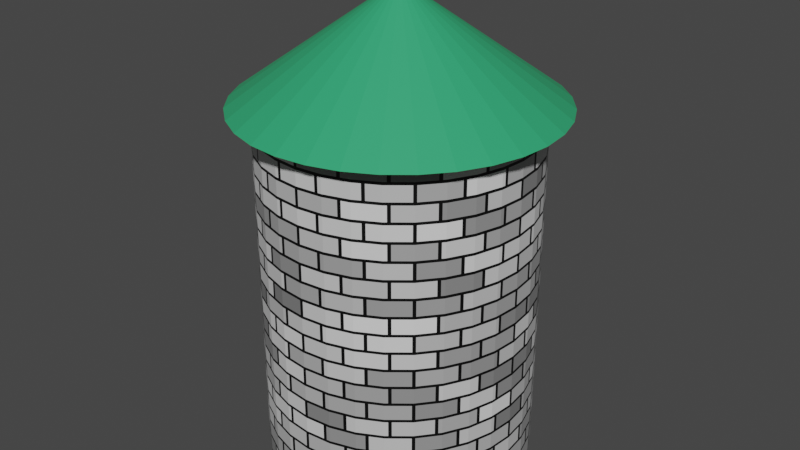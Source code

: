 # Source: Tower.blend  (saved by Blender 3.1.7; exported with 4.5.12 LTS)
import bpy
from mathutils import Matrix  # noqa: F401  (used for matrix-valued properties, if any)

bpy.ops.wm.read_factory_settings(use_empty=True)
scene = bpy.context.scene
scene.name = 'Scene'

# ---- collections
col_collection = bpy.data.collections.new('Collection'); scene.collection.children.link(col_collection)

# ---- materials (node trees are filled in below, after node groups)
mat_tower_base_material_001 = bpy.data.materials.new('Tower Base Material.001')
mat_tower_base_material_001.use_transparent_shadow = False
mat_tower_roof_material = bpy.data.materials.new('Tower Roof Material')
mat_tower_roof_material.use_transparent_shadow = False

# ---- material node trees
mat_tower_base_material_001.use_nodes = True; mat_tower_base_material_001.node_tree.nodes.clear()
_N = mat_tower_base_material_001.node_tree.nodes; _L = mat_tower_base_material_001.node_tree.links
n0 = _N.new('ShaderNodeBsdfPrincipled'); n0.name = 'Principled BSDF'; n0.location = (10, 300)
n0.distribution = 'GGX'
n0.subsurface_method = 'RANDOM_WALK_SKIN'
n0.inputs[3].default_value = 1.45
n0.inputs[27].default_value = (0.0, 0.0, 0.0, 1.0)
n0.inputs[28].default_value = 1.0
n1 = _N.new('ShaderNodeOutputMaterial'); n1.name = 'Material Output'; n1.location = (300, 300)
n2 = _N.new('ShaderNodeTexBrick'); n2.name = 'Brick Texture'; n2.location = (0, 0)
n2.inputs[4].default_value = 10.0
n3 = _N.new('ShaderNodeTexCoord'); n3.name = 'Texture Coordinate'; n3.location = (0, 0)
_L.new(n0.outputs[0], n1.inputs[0])
_L.new(n2.outputs[0], n0.inputs[0])
_L.new(n3.outputs[2], n2.inputs[0])
n1.is_active_output = True
mat_tower_roof_material.use_nodes = True; mat_tower_roof_material.node_tree.nodes.clear()
_N = mat_tower_roof_material.node_tree.nodes; _L = mat_tower_roof_material.node_tree.links
n0 = _N.new('ShaderNodeBsdfPrincipled'); n0.name = 'Principled BSDF'; n0.location = (10, 300)
n0.distribution = 'GGX'
n0.subsurface_method = 'RANDOM_WALK_SKIN'
n0.inputs[0].default_value = (0.03141, 0.3867, 0.161, 1.0)
n0.inputs[3].default_value = 1.45
n0.inputs[27].default_value = (0.0, 0.0, 0.0, 1.0)
n0.inputs[28].default_value = 1.0
n1 = _N.new('ShaderNodeOutputMaterial'); n1.name = 'Material Output'; n1.location = (300, 300)
_L.new(n0.outputs[0], n1.inputs[0])
n1.is_active_output = True

# ---- world
world_world = bpy.data.worlds.new('World'); scene.world = world_world
world_world.use_nodes = True; world_world.node_tree.nodes.clear()
_N = world_world.node_tree.nodes; _L = world_world.node_tree.links
n0 = _N.new('ShaderNodeOutputWorld'); n0.name = 'World Output'; n0.location = (300, 300)
n1 = _N.new('ShaderNodeBackground'); n1.name = 'Background'; n1.location = (10, 300)
n1.inputs[0].default_value = (0.05088, 0.05088, 0.05088, 1.0)
_L.new(n1.outputs[0], n0.inputs[0])
n0.is_active_output = True
world_world.color = (0.05088, 0.05088, 0.05088)
world_world.use_sun_shadow = False
world_world.sun_shadow_jitter_overblur = 0.0

# ---- meshes
me_cylinder = bpy.data.meshes.new('Cylinder')
me_cylinder.from_pydata([(0.0, 3.0, -4.0), (0.0, 3.0, 4.0), (0.5853, 2.942, -4.0), (0.5853, 2.942, 4.0), (1.148, 2.772, -4.0), (1.148, 2.772, 4.0), (1.667, 2.494, -4.0), (1.667, 2.494, 4.0), (2.121, 2.121, -4.0), (2.121, 2.121, 4.0), (2.494, 1.667, -4.0), (2.494, 1.667, 4.0), (2.772, 1.148, -4.0), (2.772, 1.148, 4.0), (2.942, 0.5853, -4.0), (2.942, 0.5853, 4.0), (3.0, -1.311e-07, -4.0), (3.0, -1.311e-07, 4.0), (2.942, -0.5853, -4.0), (2.942, -0.5853, 4.0), (2.772, -1.148, -4.0), (2.772, -1.148, 4.0), (2.494, -1.667, -4.0), (2.494, -1.667, 4.0), (2.121, -2.121, -4.0), (2.121, -2.121, 4.0), (1.667, -2.494, -4.0), (1.667, -2.494, 4.0), (1.148, -2.772, -4.0), (1.148, -2.772, 4.0), (0.5853, -2.942, -4.0), (0.5853, -2.942, 4.0), (-2.623e-07, -3.0, -4.0), (-2.623e-07, -3.0, 4.0), (-0.5853, -2.942, -4.0), (-0.5853, -2.942, 4.0), (-1.148, -2.772, -4.0), (-1.148, -2.772, 4.0), (-1.667, -2.494, -4.0), (-1.667, -2.494, 4.0), (-2.121, -2.121, -4.0), (-2.121, -2.121, 4.0), (-2.494, -1.667, -4.0), (-2.494, -1.667, 4.0), (-2.772, -1.148, -4.0), (-2.772, -1.148, 4.0), (-2.942, -0.5853, -4.0), (-2.942, -0.5853, 4.0), (-3.0, 3.577e-08, -4.0), (-3.0, 3.577e-08, 4.0), (-2.942, 0.5853, -4.0), (-2.942, 0.5853, 4.0), (-2.772, 1.148, -4.0), (-2.772, 1.148, 4.0), (-2.494, 1.667, -4.0), (-2.494, 1.667, 4.0), (-2.121, 2.121, -4.0), (-2.121, 2.121, 4.0), (-1.667, 2.494, -4.0), (-1.667, 2.494, 4.0), (-1.148, 2.772, -4.0), (-1.148, 2.772, 4.0), (-0.5853, 2.942, -4.0), (-0.5853, 2.942, 4.0)], [], [(0, 1, 3, 2), (2, 3, 5, 4), (4, 5, 7, 6), (6, 7, 9, 8), (8, 9, 11, 10), (10, 11, 13, 12), (12, 13, 15, 14), (14, 15, 17, 16), (16, 17, 19, 18), (18, 19, 21, 20), (20, 21, 23, 22), (22, 23, 25, 24), (24, 25, 27, 26), (26, 27, 29, 28), (28, 29, 31, 30), (30, 31, 33, 32), (32, 33, 35, 34), (34, 35, 37, 36), (36, 37, 39, 38), (38, 39, 41, 40), (40, 41, 43, 42), (42, 43, 45, 44), (44, 45, 47, 46), (46, 47, 49, 48), (48, 49, 51, 50), (50, 51, 53, 52), (52, 53, 55, 54), (54, 55, 57, 56), (56, 57, 59, 58), (58, 59, 61, 60), (3, 1, 63, 61, 59, 57, 55, 53, 51, 49, 47, 45, 43, 41, 39, 37, 35, 33, 31, 29, 27, 25, 23, 21, 19, 17, 15, 13, 11, 9, 7, 5), (60, 61, 63, 62), (62, 63, 1, 0), (0, 2, 4, 6, 8, 10, 12, 14, 16, 18, 20, 22, 24, 26, 28, 30, 32, 34, 36, 38, 40, 42, 44, 46, 48, 50, 52, 54, 56, 58, 60, 62)])
_uv = me_cylinder.uv_layers.new(name='UVMap')
_uv.uv.foreach_set('vector', [1.0, 0.5, 1.0, 1.0, 0.9688, 1.0, 0.9688, 0.5, 0.9688, 0.5, 0.9688, 1.0, 0.9375, 1.0, 0.9375, 0.5, 0.9375, 0.5, 0.9375, 1.0, 0.9062, 1.0, 0.9062, 0.5, 0.9062, 0.5, 0.9062, 1.0, 0.875, 1.0, 0.875, 0.5, 0.875, 0.5, 0.875, 1.0, 0.8438, 1.0, 0.8438, 0.5, 0.8438, 0.5, 0.8438, 1.0, 0.8125, 1.0, 0.8125, 0.5, 0.8125, 0.5, 0.8125, 1.0, 0.7812, 1.0, 0.7812, 0.5, 0.7812, 0.5, 0.7812, 1.0, 0.75, 1.0, 0.75, 0.5, 0.75, 0.5, 0.75, 1.0, 0.7188, 1.0, 0.7188, 0.5, 0.7188, 0.5, 0.7188, 1.0, 0.6875, 1.0, 0.6875, 0.5, 0.6875, 0.5, 0.6875, 1.0, 0.6562, 1.0, 0.6562, 0.5, 0.6562, 0.5, 0.6562, 1.0, 0.625, 1.0, 0.625, 0.5, 0.625, 0.5, 0.625, 1.0, 0.5938, 1.0, 0.5938, 0.5, 0.5938, 0.5, 0.5938, 1.0, 0.5625, 1.0, 0.5625, 0.5, 0.5625, 0.5, 0.5625, 1.0, 0.5312, 1.0, 0.5312, 0.5, 0.5312, 0.5, 0.5312, 1.0, 0.5, 1.0, 0.5, 0.5, 0.5, 0.5, 0.5, 1.0, 0.4688, 1.0, 0.4688, 0.5, 0.4688, 0.5, 0.4688, 1.0, 0.4375, 1.0, 0.4375, 0.5, 0.4375, 0.5, 0.4375, 1.0, 0.4062, 1.0, 0.4062, 0.5, 0.4062, 0.5, 0.4062, 1.0, 0.375, 1.0, 0.375, 0.5, 0.375, 0.5, 0.375, 1.0, 0.3438, 1.0, 0.3438, 0.5, 0.3438, 0.5, 0.3438, 1.0, 0.3125, 1.0, 0.3125, 0.5, 0.3125, 0.5, 0.3125, 1.0, 0.2812, 1.0, 0.2812, 0.5, 0.2812, 0.5, 0.2812, 1.0, 0.25, 1.0, 0.25, 0.5, 0.25, 0.5, 0.25, 1.0, 0.2188, 1.0, 0.2188, 0.5, 0.2188, 0.5, 0.2188, 1.0, 0.1875, 1.0, 0.1875, 0.5, 0.1875, 0.5, 0.1875, 1.0, 0.1562, 1.0, 0.1562, 0.5, 0.1562, 0.5, 0.1562, 1.0, 0.125, 1.0, 0.125, 0.5, 0.125, 0.5, 0.125, 1.0, 0.09375, 1.0, 0.09375, 0.5, 0.09375, 0.5, 0.09375, 1.0, 0.0625, 1.0, 0.0625, 0.5, 0.2968, 0.4854, 0.25, 0.49, 0.2032, 0.4854, 0.1582, 0.4717, 0.1167, 0.4496, 0.08029, 0.4197, 0.05045, 0.3833, 0.02827, 0.3418, 0.01461, 0.2968, 0.01, 0.25, 0.01461, 0.2032, 0.02827, 0.1582, 0.05045, 0.1167, 0.08029, 0.08029, 0.1167, 0.05045, 0.1582, 0.02827, 0.2032, 0.01461, 0.25, 0.01, 0.2968, 0.01461, 0.3418, 0.02827, 0.3833, 0.05045, 0.4197, 0.08029, 0.4496, 0.1167, 0.4717, 0.1582, 0.4854, 0.2032, 0.49, 0.25, 0.4854, 0.2968, 0.4717, 0.3418, 0.4496, 0.3833, 0.4197, 0.4197, 0.3833, 0.4496, 0.3418, 0.4717, 0.0625, 0.5, 0.0625, 1.0, 0.03125, 1.0, 0.03125, 0.5, 0.03125, 0.5, 0.03125, 1.0, 0.0, 1.0, 0.0, 0.5, 0.75, 0.49, 0.7968, 0.4854, 0.8418, 0.4717, 0.8833, 0.4496, 0.9197, 0.4197, 0.9496, 0.3833, 0.9717, 0.3418, 0.9854, 0.2968, 0.99, 0.25, 0.9854, 0.2032, 0.9717, 0.1582, 0.9496, 0.1167, 0.9197, 0.08029, 0.8833, 0.05045, 0.8418, 0.02827, 0.7968, 0.01461, 0.75, 0.01, 0.7032, 0.01461, 0.6582, 0.02827, 0.6167, 0.05045, 0.5803, 0.08029, 0.5504, 0.1167, 0.5283, 0.1582, 0.5146, 0.2032, 0.51, 0.25, 0.5146, 0.2968, 0.5283, 0.3418, 0.5504, 0.3833, 0.5803, 0.4197, 0.6167, 0.4496, 0.6582, 0.4717, 0.7032, 0.4854])
me_cylinder.materials.append(mat_tower_base_material_001)
me_cylinder.use_remesh_fix_poles = True
me_cylinder.use_remesh_preserve_attributes = False
me_cylinder.update()
me_cone = bpy.data.meshes.new('Cone')
me_cone.from_pydata([(0.0, 3.5, -1.25), (0.6828, 3.433, -1.25), (1.339, 3.234, -1.25), (1.944, 2.91, -1.25), (2.475, 2.475, -1.25), (2.91, 1.944, -1.25), (3.234, 1.339, -1.25), (3.433, 0.6828, -1.25), (3.5, -1.53e-07, -1.25), (3.433, -0.6828, -1.25), (3.234, -1.339, -1.25), (2.91, -1.944, -1.25), (2.475, -2.475, -1.25), (1.944, -2.91, -1.25), (1.339, -3.234, -1.25), (0.6828, -3.433, -1.25), (-3.06e-07, -3.5, -1.25), (-0.6828, -3.433, -1.25), (-1.339, -3.234, -1.25), (-1.944, -2.91, -1.25), (-2.475, -2.475, -1.25), (-2.91, -1.944, -1.25), (-3.234, -1.339, -1.25), (-3.433, -0.6828, -1.25), (-3.5, 4.174e-08, -1.25), (-3.433, 0.6828, -1.25), (-3.234, 1.339, -1.25), (-2.91, 1.944, -1.25), (-2.475, 2.475, -1.25), (-1.944, 2.91, -1.25), (-1.339, 3.234, -1.25), (-0.6828, 3.433, -1.25), (0.0, 0.0, 1.25)], [], [(0, 32, 1), (1, 32, 2), (2, 32, 3), (3, 32, 4), (4, 32, 5), (5, 32, 6), (6, 32, 7), (7, 32, 8), (8, 32, 9), (9, 32, 10), (10, 32, 11), (11, 32, 12), (12, 32, 13), (13, 32, 14), (14, 32, 15), (15, 32, 16), (16, 32, 17), (17, 32, 18), (18, 32, 19), (19, 32, 20), (20, 32, 21), (21, 32, 22), (22, 32, 23), (23, 32, 24), (24, 32, 25), (25, 32, 26), (26, 32, 27), (27, 32, 28), (28, 32, 29), (29, 32, 30), (0, 1, 2, 3, 4, 5, 6, 7, 8, 9, 10, 11, 12, 13, 14, 15, 16, 17, 18, 19, 20, 21, 22, 23, 24, 25, 26, 27, 28, 29, 30, 31), (30, 32, 31), (31, 32, 0)])
_uv = me_cone.uv_layers.new(name='UVMap')
_uv.uv.foreach_set('vector', [0.25, 0.49, 0.25, 0.25, 0.2968, 0.4854, 0.2968, 0.4854, 0.25, 0.25, 0.3418, 0.4717, 0.3418, 0.4717, 0.25, 0.25, 0.3833, 0.4496, 0.3833, 0.4496, 0.25, 0.25, 0.4197, 0.4197, 0.4197, 0.4197, 0.25, 0.25, 0.4496, 0.3833, 0.4496, 0.3833, 0.25, 0.25, 0.4717, 0.3418, 0.4717, 0.3418, 0.25, 0.25, 0.4854, 0.2968, 0.4854, 0.2968, 0.25, 0.25, 0.49, 0.25, 0.49, 0.25, 0.25, 0.25, 0.4854, 0.2032, 0.4854, 0.2032, 0.25, 0.25, 0.4717, 0.1582, 0.4717, 0.1582, 0.25, 0.25, 0.4496, 0.1167, 0.4496, 0.1167, 0.25, 0.25, 0.4197, 0.08029, 0.4197, 0.08029, 0.25, 0.25, 0.3833, 0.05045, 0.3833, 0.05045, 0.25, 0.25, 0.3418, 0.02827, 0.3418, 0.02827, 0.25, 0.25, 0.2968, 0.01461, 0.2968, 0.01461, 0.25, 0.25, 0.25, 0.01, 0.25, 0.01, 0.25, 0.25, 0.2032, 0.01461, 0.2032, 0.01461, 0.25, 0.25, 0.1582, 0.02827, 0.1582, 0.02827, 0.25, 0.25, 0.1167, 0.05045, 0.1167, 0.05045, 0.25, 0.25, 0.08029, 0.08029, 0.08029, 0.08029, 0.25, 0.25, 0.05045, 0.1167, 0.05045, 0.1167, 0.25, 0.25, 0.02827, 0.1582, 0.02827, 0.1582, 0.25, 0.25, 0.01461, 0.2032, 0.01461, 0.2032, 0.25, 0.25, 0.01, 0.25, 0.01, 0.25, 0.25, 0.25, 0.01461, 0.2968, 0.01461, 0.2968, 0.25, 0.25, 0.02827, 0.3418, 0.02827, 0.3418, 0.25, 0.25, 0.05045, 0.3833, 0.05045, 0.3833, 0.25, 0.25, 0.08029, 0.4197, 0.08029, 0.4197, 0.25, 0.25, 0.1167, 0.4496, 0.1167, 0.4496, 0.25, 0.25, 0.1582, 0.4717, 0.75, 0.49, 0.7968, 0.4854, 0.8418, 0.4717, 0.8833, 0.4496, 0.9197, 0.4197, 0.9496, 0.3833, 0.9717, 0.3418, 0.9854, 0.2968, 0.99, 0.25, 0.9854, 0.2032, 0.9717, 0.1582, 0.9496, 0.1167, 0.9197, 0.08029, 0.8833, 0.05045, 0.8418, 0.02827, 0.7968, 0.01461, 0.75, 0.01, 0.7032, 0.01461, 0.6582, 0.02827, 0.6167, 0.05045, 0.5803, 0.08029, 0.5504, 0.1167, 0.5283, 0.1582, 0.5146, 0.2032, 0.51, 0.25, 0.5146, 0.2968, 0.5283, 0.3418, 0.5504, 0.3833, 0.5803, 0.4197, 0.6167, 0.4496, 0.6582, 0.4717, 0.7032, 0.4854, 0.1582, 0.4717, 0.25, 0.25, 0.2032, 0.4854, 0.2032, 0.4854, 0.25, 0.25, 0.25, 0.49])
me_cone.materials.append(mat_tower_roof_material)
me_cone.use_remesh_fix_poles = True
me_cone.use_remesh_preserve_attributes = False
me_cone.update()

# ---- objects
ob_cylinder = bpy.data.objects.new('Cylinder', me_cylinder)
ob_cone = bpy.data.objects.new('Cone', me_cone)

# ---- transforms, parenting, visibility, modifiers, constraints
ob_cylinder.location = (0.0, 0.0, 4.0)
ob_cone.location = (0.0, 0.0, 9.25)

# ---- collection membership
col_collection.objects.link(ob_cylinder)
col_collection.objects.link(ob_cone)

# ---- scene / render settings (as saved in the file)
scene.frame_start = 1; scene.frame_end = 250; scene.frame_set(1)
scene.render.engine = 'BLENDER_EEVEE_NEXT'
scene.cycles.sampling_pattern = 'TABULATED_SOBOL'
scene.cycles.use_light_tree = False
scene.view_settings.view_transform = 'Filmic'
bpy.context.view_layer.update()

# ---- added for rendering (the .blend has no active camera and no usable light): camera, sun
cam_auto = bpy.data.cameras.new('AutoCamera')
cam_auto.lens = 50.0
cam_auto.sensor_width = 36.0
cam_auto.clip_end = 1000.0
ob_auto_camera = bpy.data.objects.new('AutoCamera', cam_auto)
scene.collection.objects.link(ob_auto_camera)
ob_auto_camera.location = (13.3518, -16.0222, 15.9314)
ob_auto_camera.rotation_euler = (1.09748, -7.21219e-08, 0.694738)
scene.camera = ob_auto_camera
light_auto_sun = bpy.data.lights.new('AutoSun', 'SUN')
light_auto_sun.energy = 3.0
light_auto_sun.angle = 0.0523599
ob_auto_sun = bpy.data.objects.new('AutoSun', light_auto_sun)
scene.collection.objects.link(ob_auto_sun)
ob_auto_sun.rotation_euler = (0.872665, 0.174533, 0.523599)
bpy.context.view_layer.update()
